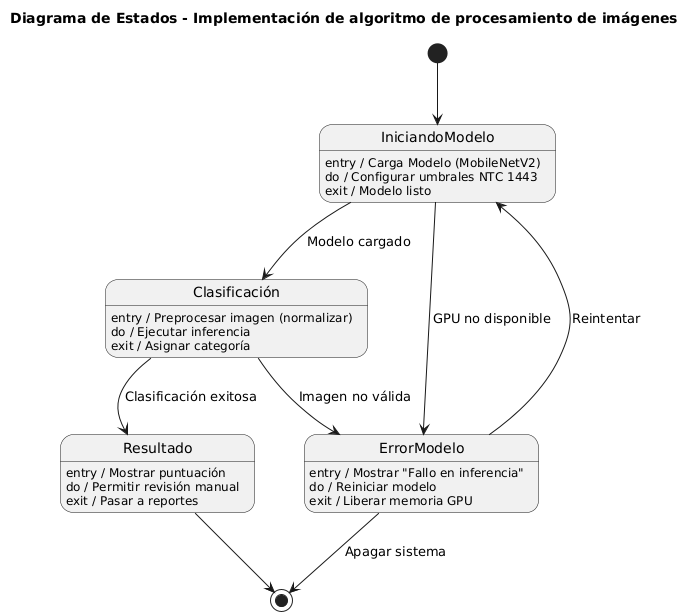

The diagram above was rendered by PlantUML. Its source (embedded in the PNG):
@startuml
title Diagrama de Estados - Implementación de algoritmo de procesamiento de imágenes

state "IniciandoModelo" as IM
state "Clasificación" as CL
state "Resultado" as RL
state "ErrorModelo" as EM

[*] --> IM

IM : entry / Carga Modelo (MobileNetV2)
IM : do / Configurar umbrales NTC 1443
IM : exit / Modelo listo

IM --> CL : Modelo cargado
IM --> EM : GPU no disponible

CL : entry / Preprocesar imagen (normalizar)
CL : do / Ejecutar inferencia
CL : exit / Asignar categoría

CL --> RL : Clasificación exitosa
CL --> EM : Imagen no válida

RL : entry / Mostrar puntuación
RL : do / Permitir revisión manual
RL : exit / Pasar a reportes
RL --> [*]

EM : entry / Mostrar "Fallo en inferencia"
EM : do / Reiniciar modelo
EM : exit / Liberar memoria GPU
EM --> IM : Reintentar
EM --> [*] : Apagar sistema
@enduml